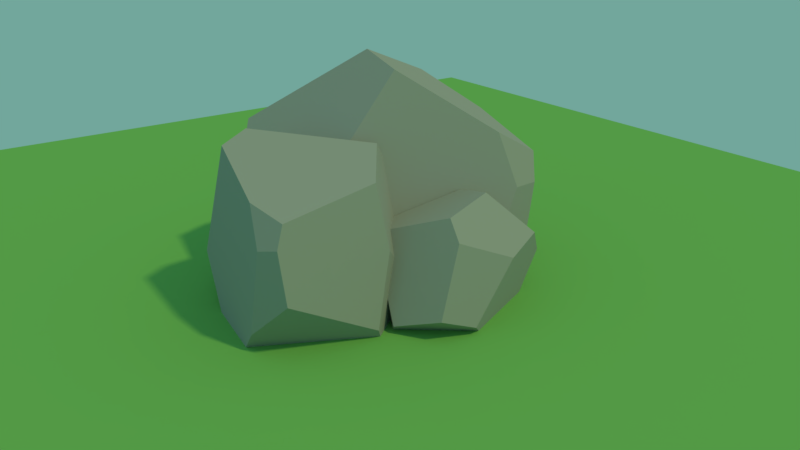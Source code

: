# Source: Pedras.blend  (saved by Blender 2.78.0; exported with 4.5.12 LTS)
import bpy
from mathutils import Matrix  # noqa: F401  (used for matrix-valued properties, if any)

bpy.ops.wm.read_factory_settings(use_empty=True)
scene = bpy.context.scene
scene.name = 'Scene'

# ---- collections
col_collection_1 = bpy.data.collections.new('Collection 1'); scene.collection.children.link(col_collection_1)

# ---- materials (node trees are filled in below, after node groups)
mat_material = bpy.data.materials.new('Material')
mat_material.alpha_threshold = 0.0
mat_material.diffuse_color = (0.3931, 0.3931, 0.3931, 1.0)
mat_material.roughness = 0.5
mat_material.line_color = (0.0, 0.0, 0.0, 1.0)
mat_material_001 = bpy.data.materials.new('Material.001')
mat_material_001.alpha_threshold = 0.0
mat_material_001.diffuse_color = (0.205, 0.5071, 0.1414, 1.0)
mat_material_001.roughness = 0.5

# ---- material node trees
mat_material_001.use_nodes = True; mat_material_001.node_tree.nodes.clear()
_N = mat_material_001.node_tree.nodes; _L = mat_material_001.node_tree.links
n0 = _N.new('ShaderNodeOutputMaterial'); n0.name = 'Material Output'; n0.location = (300, 300)
n1 = _N.new('ShaderNodeBsdfDiffuse'); n1.name = 'Diffuse BSDF'; n1.location = (10, 300)
n1.inputs[0].default_value = (0.2051, 0.5089, 0.1413, 1.0)
_L.new(n1.outputs[0], n0.inputs[0])
n0.is_active_output = True

# ---- world
world_world = bpy.data.worlds.new('World'); scene.world = world_world
world_world.use_nodes = True; world_world.node_tree.nodes.clear()
_N = world_world.node_tree.nodes; _L = world_world.node_tree.links
n0 = _N.new('ShaderNodeOutputWorld'); n0.name = 'World Output'; n0.location = (300, 300)
n1 = _N.new('ShaderNodeBackground'); n1.name = 'Background'; n1.location = (10, 300)
n1.inputs[0].default_value = (0.1693, 0.3844, 0.332, 1.0)
_L.new(n1.outputs[0], n0.inputs[0])
n0.is_active_output = True
world_world.color = (0.05088, 0.05088, 0.05088)
world_world.use_sun_shadow = False
world_world.sun_shadow_jitter_overblur = 0.0
world_world.cycles.sampling_method = 'MANUAL'

# ---- cameras
cam_camera = bpy.data.cameras.new('Camera')
cam_camera.clip_end = 100.0
cam_camera.lens = 35.0
cam_camera.sensor_width = 32.0
cam_camera.sensor_height = 18.0
cam_camera.ortho_scale = 7.314
cam_camera.dof.focus_distance = 0.0

# ---- lights
light_lamp = bpy.data.lights.new('Lamp', 'SUN')
light_lamp.color = (1.0, 0.9925, 0.3922)
light_lamp.transmission_factor = 0.0
light_lamp.cutoff_distance = 30.0
light_lamp.angle = 0.05998
light_lamp.energy = 1.0
light_lamp.shadow_buffer_clip_start = 1.001
light_lamp.shadow_soft_size = 0.03
light_lamp.shadow_cascade_max_distance = 1000.0

# ---- meshes
me_cube_002 = bpy.data.meshes.new('Cube.002')
me_cube_002.from_pydata([(-0.2721, 0.7458, 1.441), (0.546, -0.5587, 1.297), (0.1532, 1.186, 1.041), (1.155, 0.901, 0.4823), (-0.9961, 0.4529, 1.116), (-1.169, 0.6291, 0.4942), (1.165, 0.91, 0.1979), (0.9483, 1.002, -0.39), (-0.51, 0.8558, -1.187), (-0.6621, -0.1809, -1.4), (-0.07853, 0.09173, -1.652), (-0.5984, -1.075, 0.7655), (-0.8645, -0.7468, 0.7823), (-1.147, -0.4204, -0.2062), (-0.4262, -1.307, -0.1738), (-0.9546, -0.6726, -0.8925), (0.8903, -0.5223, 1.066), (1.195, 0.4145, 0.5982), (0.8881, 0.4944, -0.8579), (1.191, 0.6547, 0.129), (0.5109, -0.02641, -1.483), (0.2983, -1.126, -0.317), (-0.1709, 1.316, 0.3169), (-0.9129, 1.002, 0.01501), (-0.2067, 1.366, -0.6042), (-0.5402, 1.234, -0.872)], [], [(19, 18, 7, 6), (8, 10, 9), (11, 1, 0, 4, 12), (19, 6, 3, 17), (16, 21, 20, 18, 19, 17), (22, 24, 25, 23), (20, 21, 14, 15, 9, 10), (5, 13, 12, 4), (14, 11, 12, 13, 15), (3, 2, 0, 1, 16, 17), (14, 21, 16, 1, 11), (8, 25, 24, 7, 18, 20, 10), (9, 15, 13, 5, 23, 25, 8), (2, 22, 23, 5, 4, 0), (3, 6, 7, 24, 22, 2)])
me_cube_002.materials.append(mat_material)
me_cube_002.use_remesh_preserve_volume = False
me_cube_002.use_remesh_preserve_attributes = False
me_cube_002.use_mirror_vertex_groups = False
me_cube_002.update()
me_cube_001 = bpy.data.meshes.new('Cube.001')
me_cube_001.from_pydata([(-0.2721, 0.7458, 1.441), (0.546, -0.5587, 1.297), (0.1532, 1.186, 1.041), (1.155, 0.901, 0.4823), (-0.9961, 0.4529, 1.116), (-1.169, 0.6291, 0.4942), (1.165, 0.91, 0.1979), (0.9483, 1.002, -0.39), (-0.51, 0.8558, -1.187), (-0.6621, -0.1809, -1.4), (-0.07853, 0.09173, -1.652), (-0.5984, -1.075, 0.7655), (-0.8645, -0.7468, 0.7823), (-1.147, -0.4204, -0.2062), (-0.4262, -1.307, -0.1738), (-0.9546, -0.6726, -0.8925), (0.8903, -0.5223, 1.066), (1.195, 0.4145, 0.5982), (0.8881, 0.4944, -0.8579), (1.191, 0.6547, 0.129), (0.5109, -0.02641, -1.483), (0.2983, -1.126, -0.317), (-0.1709, 1.316, 0.3169), (-0.9129, 1.002, 0.01501), (-0.2067, 1.366, -0.6042), (-0.5402, 1.234, -0.872)], [], [(19, 18, 7, 6), (8, 10, 9), (11, 1, 0, 4, 12), (19, 6, 3, 17), (16, 21, 20, 18, 19, 17), (22, 24, 25, 23), (20, 21, 14, 15, 9, 10), (5, 13, 12, 4), (14, 11, 12, 13, 15), (3, 2, 0, 1, 16, 17), (14, 21, 16, 1, 11), (8, 25, 24, 7, 18, 20, 10), (9, 15, 13, 5, 23, 25, 8), (2, 22, 23, 5, 4, 0), (3, 6, 7, 24, 22, 2)])
me_cube_001.materials.append(mat_material)
me_cube_001.use_remesh_preserve_volume = False
me_cube_001.use_remesh_preserve_attributes = False
me_cube_001.use_mirror_vertex_groups = False
me_cube_001.update()
me_plane = bpy.data.meshes.new('Plane')
me_plane.from_pydata([(-1.0, -1.0, 0.0), (1.0, -1.0, 0.0), (-1.0, 1.0, 0.0), (1.0, 1.0, 0.0)], [], [(0, 1, 3, 2)])
me_plane.materials.append(mat_material_001)
me_plane.use_remesh_preserve_volume = False
me_plane.use_remesh_preserve_attributes = False
me_plane.use_mirror_vertex_groups = False
me_plane.update()
me_cube = bpy.data.meshes.new('Cube')
me_cube.from_pydata([(-0.2721, 0.7458, 1.441), (0.546, -0.5587, 1.297), (0.1532, 1.186, 1.041), (1.155, 0.901, 0.4823), (-0.9961, 0.4529, 1.116), (-1.169, 0.6291, 0.4942), (1.165, 0.91, 0.1979), (0.9483, 1.002, -0.39), (-0.51, 0.8558, -1.187), (-0.6621, -0.1809, -1.4), (-0.07853, 0.09173, -1.652), (-0.5984, -1.075, 0.7655), (-0.8645, -0.7468, 0.7823), (-1.147, -0.4204, -0.2062), (-0.4262, -1.307, -0.1738), (-0.9546, -0.6726, -0.8925), (0.8903, -0.5223, 1.066), (1.195, 0.4145, 0.5982), (0.8881, 0.4944, -0.8579), (1.191, 0.6547, 0.129), (0.5109, -0.02641, -1.483), (0.2983, -1.126, -0.317), (-0.1709, 1.316, 0.3169), (-0.9129, 1.002, 0.01501), (-0.2067, 1.366, -0.6042), (-0.5402, 1.234, -0.872)], [], [(19, 18, 7, 6), (8, 10, 9), (11, 1, 0, 4, 12), (19, 6, 3, 17), (16, 21, 20, 18, 19, 17), (22, 24, 25, 23), (20, 21, 14, 15, 9, 10), (5, 13, 12, 4), (14, 11, 12, 13, 15), (3, 2, 0, 1, 16, 17), (14, 21, 16, 1, 11), (8, 25, 24, 7, 18, 20, 10), (9, 15, 13, 5, 23, 25, 8), (2, 22, 23, 5, 4, 0), (3, 6, 7, 24, 22, 2)])
me_cube.materials.append(mat_material)
me_cube.use_remesh_preserve_volume = False
me_cube.use_remesh_preserve_attributes = False
me_cube.use_mirror_vertex_groups = False
me_cube.update()

# ---- objects
ob_cube_002 = bpy.data.objects.new('Cube.002', me_cube_002)
ob_cube_001 = bpy.data.objects.new('Cube.001', me_cube_001)
ob_plane = bpy.data.objects.new('Plane', me_plane)
ob_cube = bpy.data.objects.new('Cube', me_cube)
ob_lamp = bpy.data.objects.new('Lamp', light_lamp)
ob_camera = bpy.data.objects.new('Camera', cam_camera)

# ---- transforms, parenting, visibility, modifiers, constraints
ob_cube_002.location = (-1.377, 0.7616, 1.386)
ob_cube_002.rotation_euler = (-1.482, -0.02963, 3.225)
ob_cube_002.scale = (1.571, 1.571, 1.571)
ob_cube_002.lock_rotations_4d = False
ob_cube_002.empty_display_type = 'ARROWS'
ob_cube_002.lineart.crease_threshold = 0.0
ob_cube_001.location = (-4.559, 0.6092, 2.084)
ob_cube_001.rotation_euler = (-0.2785, -0.311, 0.08726)
ob_cube_001.scale = (3.025, 3.025, 3.025)
ob_cube_001.lock_rotations_4d = False
ob_cube_001.empty_display_type = 'ARROWS'
ob_cube_001.lineart.crease_threshold = 0.0
ob_plane.location = (-4.649, 0.0, 0.1864)
ob_plane.scale = (18.81, 18.81, 18.81)
ob_plane.lineart.crease_threshold = 0.0
ob_cube.location = (-3.641, -2.765, 1.841)
ob_cube.rotation_euler = (0.0, -0.3226, -1.32)
ob_cube.scale = (2.179, 2.179, 2.179)
ob_cube.lock_rotations_4d = False
ob_cube.empty_display_type = 'ARROWS'
ob_cube.lineart.crease_threshold = 0.0
ob_lamp.location = (10.08, 8.566, 21.41)
ob_lamp.rotation_euler = (0.6503, 0.05522, 1.866)
ob_lamp.lock_rotations_4d = False
ob_lamp.empty_display_type = 'ARROWS'
ob_lamp.color = (0.0, 0.0, 0.0, 0.0)
ob_lamp.lineart.crease_threshold = 0.0
ob_camera.location = (14.93, -12.81, 10.8)
ob_camera.rotation_euler = (1.193, 6.994e-08, 0.9409)
ob_camera.lock_rotations_4d = False
ob_camera.empty_display_type = 'ARROWS'
ob_camera.color = (0.0, 0.0, 0.0, 0.0)
ob_camera.display_type = 'WIRE'
ob_camera.lineart.crease_threshold = 0.0

# ---- collection membership
col_collection_1.objects.link(ob_cube_002)
col_collection_1.objects.link(ob_cube_001)
col_collection_1.objects.link(ob_plane)
col_collection_1.objects.link(ob_cube)
col_collection_1.objects.link(ob_lamp)
col_collection_1.objects.link(ob_camera)

# ---- scene / render settings (as saved in the file)
scene.camera = ob_camera
scene.frame_start = 1; scene.frame_end = 250; scene.frame_set(1)
scene.render.engine = 'CYCLES'
scene.render.resolution_percentage = 50
scene.render.dither_intensity = 0.0
scene.cycles.use_denoising = False
scene.cycles.samples = 20
scene.cycles.sampling_pattern = 'TABULATED_SOBOL'
scene.cycles.light_sampling_threshold = 0.0
scene.cycles.use_adaptive_sampling = False
scene.cycles.use_light_tree = False
scene.cycles.blur_glossy = 0.0
scene.cycles.sample_clamp_indirect = 0.0
scene.view_settings.view_transform = 'Standard'
bpy.context.view_layer.update()
